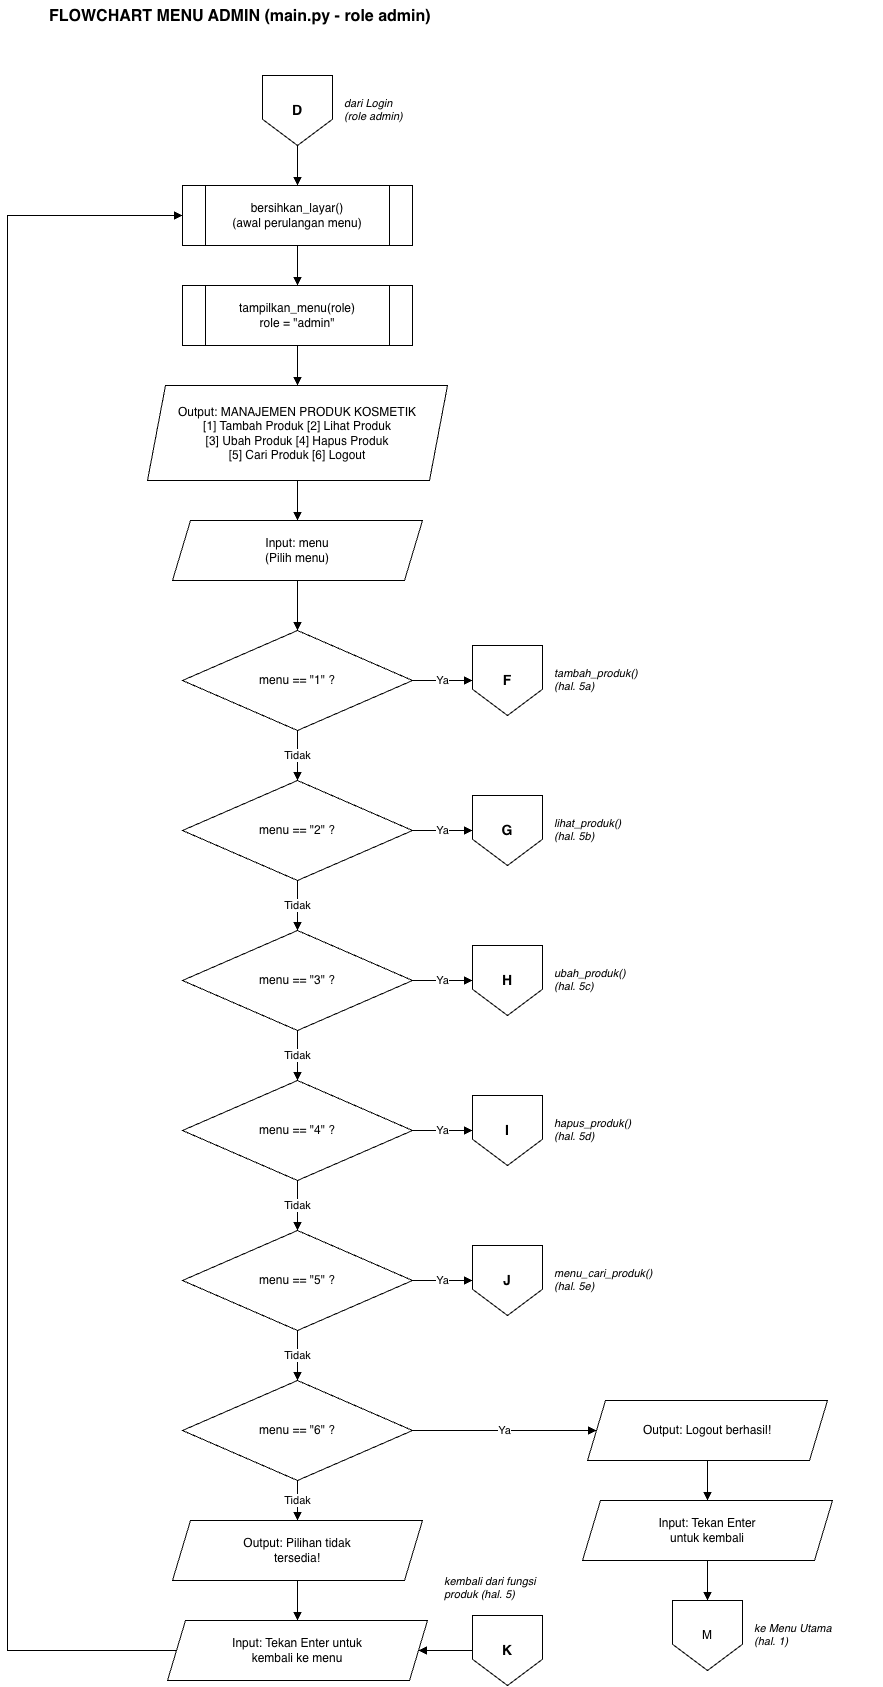

The diagram above was exported from draw.io. Its source (the exported page's mxGraphModel, read from the mxfile embedded in the PNG):
<mxGraphModel dx="2410" dy="1745" grid="1" gridSize="10" guides="1" tooltips="1" connect="1" arrows="1" fold="1" page="1" pageScale="1" pageWidth="850" pageHeight="1100" math="0" shadow="0">
  <root>
    <mxCell id="0" />
    <mxCell id="1" parent="0" />
    <mxCell id="c2" parent="1" style="whiteSpace=wrap;html=1;fillColor=#fff;strokeColor=#000;fontColor=#000;text;strokeColor=none;fillColor=none;fontStyle=1;fontSize=16;" value="FLOWCHART MENU ADMIN (main.py - role admin)" vertex="1">
      <mxGeometry height="40" width="700" x="100" y="20" as="geometry" />
    </mxCell>
    <mxCell id="c3" parent="1" style="whiteSpace=wrap;html=1;fillColor=#fff;strokeColor=#000;fontColor=#000;shape=offPageConnector;fontStyle=1;fontSize=14;" value="D" vertex="1">
      <mxGeometry height="70" width="70" x="315" y="95" as="geometry" />
    </mxCell>
    <mxCell id="c4" parent="1" style="whiteSpace=wrap;html=1;fillColor=#fff;strokeColor=#000;fontColor=#000;text;strokeColor=none;fillColor=none;fontSize=11;fontStyle=2;" value="dari Login&lt;br&gt;(role admin)" vertex="1">
      <mxGeometry height="40" width="140" x="395" y="110" as="geometry" />
    </mxCell>
    <mxCell id="c5" parent="1" style="whiteSpace=wrap;html=1;fillColor=#fff;strokeColor=#000;fontColor=#000;shape=process;backgroundOutline=1;" value="bersihkan_layar()&lt;br&gt;(awal perulangan menu)" vertex="1">
      <mxGeometry height="60" width="230" x="235" y="205" as="geometry" />
    </mxCell>
    <mxCell id="c6" edge="1" parent="1" source="c3" style="edgeStyle=orthogonalEdgeStyle;rounded=0;html=1;endArrow=block;endFill=1;strokeColor=#000;fontColor=#000;labelBackgroundColor=#fff;exitX=0.5;exitY=1;entryX=0.5;entryY=0;" target="c5" value="">
      <mxGeometry relative="1" as="geometry" />
    </mxCell>
    <mxCell id="c7" parent="1" style="whiteSpace=wrap;html=1;fillColor=#fff;strokeColor=#000;fontColor=#000;shape=process;backgroundOutline=1;" value="tampilkan_menu(role)&lt;br&gt;role = &quot;admin&quot;" vertex="1">
      <mxGeometry height="60" width="230" x="235" y="305" as="geometry" />
    </mxCell>
    <mxCell id="c8" edge="1" parent="1" source="c5" style="edgeStyle=orthogonalEdgeStyle;rounded=0;html=1;endArrow=block;endFill=1;strokeColor=#000;fontColor=#000;labelBackgroundColor=#fff;exitX=0.5;exitY=1;entryX=0.5;entryY=0;" target="c7" value="">
      <mxGeometry relative="1" as="geometry" />
    </mxCell>
    <mxCell id="c9" parent="1" style="whiteSpace=wrap;html=1;fillColor=#fff;strokeColor=#000;fontColor=#000;shape=parallelogram;perimeter=parallelogramPerimeter;fixedSize=1;size=18;" value="Output: MANAJEMEN PRODUK KOSMETIK&lt;br&gt;[1] Tambah Produk  [2] Lihat Produk&lt;br&gt;[3] Ubah Produk  [4] Hapus Produk&lt;br&gt;[5] Cari Produk  [6] Logout" vertex="1">
      <mxGeometry height="95" width="300" x="200" y="405" as="geometry" />
    </mxCell>
    <mxCell id="c10" edge="1" parent="1" source="c7" style="edgeStyle=orthogonalEdgeStyle;rounded=0;html=1;endArrow=block;endFill=1;strokeColor=#000;fontColor=#000;labelBackgroundColor=#fff;exitX=0.5;exitY=1;entryX=0.5;entryY=0;" target="c9" value="">
      <mxGeometry relative="1" as="geometry" />
    </mxCell>
    <mxCell id="c11" parent="1" style="whiteSpace=wrap;html=1;fillColor=#fff;strokeColor=#000;fontColor=#000;shape=parallelogram;perimeter=parallelogramPerimeter;fixedSize=1;size=18;" value="Input: menu&lt;br&gt;(Pilih menu)" vertex="1">
      <mxGeometry height="60" width="250" x="225" y="540" as="geometry" />
    </mxCell>
    <mxCell id="c12" edge="1" parent="1" source="c9" style="edgeStyle=orthogonalEdgeStyle;rounded=0;html=1;endArrow=block;endFill=1;strokeColor=#000;fontColor=#000;labelBackgroundColor=#fff;exitX=0.5;exitY=1;entryX=0.5;entryY=0;" target="c11" value="">
      <mxGeometry relative="1" as="geometry" />
    </mxCell>
    <mxCell id="c13" parent="1" style="whiteSpace=wrap;html=1;fillColor=#fff;strokeColor=#000;fontColor=#000;rhombus;" value="menu == &quot;1&quot; ?" vertex="1">
      <mxGeometry height="100" width="230" x="235" y="650" as="geometry" />
    </mxCell>
    <mxCell id="c14" edge="1" parent="1" source="c11" style="edgeStyle=orthogonalEdgeStyle;rounded=0;html=1;endArrow=block;endFill=1;strokeColor=#000;fontColor=#000;labelBackgroundColor=#fff;exitX=0.5;exitY=1;entryX=0.5;entryY=0;" target="c13" value="">
      <mxGeometry relative="1" as="geometry" />
    </mxCell>
    <mxCell id="c15" parent="1" style="whiteSpace=wrap;html=1;fillColor=#fff;strokeColor=#000;fontColor=#000;shape=offPageConnector;fontStyle=1;fontSize=14;" value="F" vertex="1">
      <mxGeometry height="70" width="70" x="525" y="665" as="geometry" />
    </mxCell>
    <mxCell id="c16" parent="1" style="whiteSpace=wrap;html=1;fillColor=#fff;strokeColor=#000;fontColor=#000;text;strokeColor=none;fillColor=none;fontSize=11;fontStyle=2;" value="tambah_produk()&lt;br&gt;(hal. 5a)" vertex="1">
      <mxGeometry height="40" width="140" x="605" y="680" as="geometry" />
    </mxCell>
    <mxCell id="c17" edge="1" parent="1" source="c13" style="edgeStyle=orthogonalEdgeStyle;rounded=0;html=1;endArrow=block;endFill=1;strokeColor=#000;fontColor=#000;labelBackgroundColor=#fff;exitX=1;exitY=0.5;entryX=0;entryY=0.5;" target="c15" value="Ya">
      <mxGeometry relative="1" as="geometry" />
    </mxCell>
    <mxCell id="c18" parent="1" style="whiteSpace=wrap;html=1;fillColor=#fff;strokeColor=#000;fontColor=#000;rhombus;" value="menu == &quot;2&quot; ?" vertex="1">
      <mxGeometry height="100" width="230" x="235" y="800" as="geometry" />
    </mxCell>
    <mxCell id="c19" edge="1" parent="1" source="c13" style="edgeStyle=orthogonalEdgeStyle;rounded=0;html=1;endArrow=block;endFill=1;strokeColor=#000;fontColor=#000;labelBackgroundColor=#fff;exitX=0.5;exitY=1;entryX=0.5;entryY=0;" target="c18" value="Tidak">
      <mxGeometry relative="1" as="geometry" />
    </mxCell>
    <mxCell id="c20" parent="1" style="whiteSpace=wrap;html=1;fillColor=#fff;strokeColor=#000;fontColor=#000;shape=offPageConnector;fontStyle=1;fontSize=14;" value="G" vertex="1">
      <mxGeometry height="70" width="70" x="525" y="815" as="geometry" />
    </mxCell>
    <mxCell id="c21" parent="1" style="whiteSpace=wrap;html=1;fillColor=#fff;strokeColor=#000;fontColor=#000;text;strokeColor=none;fillColor=none;fontSize=11;fontStyle=2;" value="lihat_produk()&lt;br&gt;(hal. 5b)" vertex="1">
      <mxGeometry height="40" width="140" x="605" y="830" as="geometry" />
    </mxCell>
    <mxCell id="c22" edge="1" parent="1" source="c18" style="edgeStyle=orthogonalEdgeStyle;rounded=0;html=1;endArrow=block;endFill=1;strokeColor=#000;fontColor=#000;labelBackgroundColor=#fff;exitX=1;exitY=0.5;entryX=0;entryY=0.5;" target="c20" value="Ya">
      <mxGeometry relative="1" as="geometry" />
    </mxCell>
    <mxCell id="c23" parent="1" style="whiteSpace=wrap;html=1;fillColor=#fff;strokeColor=#000;fontColor=#000;rhombus;" value="menu == &quot;3&quot; ?" vertex="1">
      <mxGeometry height="100" width="230" x="235" y="950" as="geometry" />
    </mxCell>
    <mxCell id="c24" edge="1" parent="1" source="c18" style="edgeStyle=orthogonalEdgeStyle;rounded=0;html=1;endArrow=block;endFill=1;strokeColor=#000;fontColor=#000;labelBackgroundColor=#fff;exitX=0.5;exitY=1;entryX=0.5;entryY=0;" target="c23" value="Tidak">
      <mxGeometry relative="1" as="geometry" />
    </mxCell>
    <mxCell id="c25" parent="1" style="whiteSpace=wrap;html=1;fillColor=#fff;strokeColor=#000;fontColor=#000;shape=offPageConnector;fontStyle=1;fontSize=14;" value="H" vertex="1">
      <mxGeometry height="70" width="70" x="525" y="965" as="geometry" />
    </mxCell>
    <mxCell id="c26" parent="1" style="whiteSpace=wrap;html=1;fillColor=#fff;strokeColor=#000;fontColor=#000;text;strokeColor=none;fillColor=none;fontSize=11;fontStyle=2;" value="ubah_produk()&lt;br&gt;(hal. 5c)" vertex="1">
      <mxGeometry height="40" width="140" x="605" y="980" as="geometry" />
    </mxCell>
    <mxCell id="c27" edge="1" parent="1" source="c23" style="edgeStyle=orthogonalEdgeStyle;rounded=0;html=1;endArrow=block;endFill=1;strokeColor=#000;fontColor=#000;labelBackgroundColor=#fff;exitX=1;exitY=0.5;entryX=0;entryY=0.5;" target="c25" value="Ya">
      <mxGeometry relative="1" as="geometry" />
    </mxCell>
    <mxCell id="c28" parent="1" style="whiteSpace=wrap;html=1;fillColor=#fff;strokeColor=#000;fontColor=#000;rhombus;" value="menu == &quot;4&quot; ?" vertex="1">
      <mxGeometry height="100" width="230" x="235" y="1100" as="geometry" />
    </mxCell>
    <mxCell id="c29" edge="1" parent="1" source="c23" style="edgeStyle=orthogonalEdgeStyle;rounded=0;html=1;endArrow=block;endFill=1;strokeColor=#000;fontColor=#000;labelBackgroundColor=#fff;exitX=0.5;exitY=1;entryX=0.5;entryY=0;" target="c28" value="Tidak">
      <mxGeometry relative="1" as="geometry" />
    </mxCell>
    <mxCell id="c30" parent="1" style="whiteSpace=wrap;html=1;fillColor=#fff;strokeColor=#000;fontColor=#000;shape=offPageConnector;fontStyle=1;fontSize=14;" value="I" vertex="1">
      <mxGeometry height="70" width="70" x="525" y="1115" as="geometry" />
    </mxCell>
    <mxCell id="c31" parent="1" style="whiteSpace=wrap;html=1;fillColor=#fff;strokeColor=#000;fontColor=#000;text;strokeColor=none;fillColor=none;fontSize=11;fontStyle=2;" value="hapus_produk()&lt;br&gt;(hal. 5d)" vertex="1">
      <mxGeometry height="40" width="140" x="605" y="1130" as="geometry" />
    </mxCell>
    <mxCell id="c32" edge="1" parent="1" source="c28" style="edgeStyle=orthogonalEdgeStyle;rounded=0;html=1;endArrow=block;endFill=1;strokeColor=#000;fontColor=#000;labelBackgroundColor=#fff;exitX=1;exitY=0.5;entryX=0;entryY=0.5;" target="c30" value="Ya">
      <mxGeometry relative="1" as="geometry" />
    </mxCell>
    <mxCell id="c33" parent="1" style="whiteSpace=wrap;html=1;fillColor=#fff;strokeColor=#000;fontColor=#000;rhombus;" value="menu == &quot;5&quot; ?" vertex="1">
      <mxGeometry height="100" width="230" x="235" y="1250" as="geometry" />
    </mxCell>
    <mxCell id="c34" edge="1" parent="1" source="c28" style="edgeStyle=orthogonalEdgeStyle;rounded=0;html=1;endArrow=block;endFill=1;strokeColor=#000;fontColor=#000;labelBackgroundColor=#fff;exitX=0.5;exitY=1;entryX=0.5;entryY=0;" target="c33" value="Tidak">
      <mxGeometry relative="1" as="geometry" />
    </mxCell>
    <mxCell id="c35" parent="1" style="whiteSpace=wrap;html=1;fillColor=#fff;strokeColor=#000;fontColor=#000;shape=offPageConnector;fontStyle=1;fontSize=14;" value="J" vertex="1">
      <mxGeometry height="70" width="70" x="525" y="1265" as="geometry" />
    </mxCell>
    <mxCell id="c36" parent="1" style="whiteSpace=wrap;html=1;fillColor=#fff;strokeColor=#000;fontColor=#000;text;strokeColor=none;fillColor=none;fontSize=11;fontStyle=2;" value="menu_cari_produk()&lt;br&gt;(hal. 5e)" vertex="1">
      <mxGeometry height="40" width="140" x="605" y="1280" as="geometry" />
    </mxCell>
    <mxCell id="c37" edge="1" parent="1" source="c33" style="edgeStyle=orthogonalEdgeStyle;rounded=0;html=1;endArrow=block;endFill=1;strokeColor=#000;fontColor=#000;labelBackgroundColor=#fff;exitX=1;exitY=0.5;entryX=0;entryY=0.5;" target="c35" value="Ya">
      <mxGeometry relative="1" as="geometry" />
    </mxCell>
    <mxCell id="c38" parent="1" style="whiteSpace=wrap;html=1;fillColor=#fff;strokeColor=#000;fontColor=#000;rhombus;" value="menu == &quot;6&quot; ?" vertex="1">
      <mxGeometry height="100" width="230" x="235" y="1400" as="geometry" />
    </mxCell>
    <mxCell id="c39" edge="1" parent="1" source="c33" style="edgeStyle=orthogonalEdgeStyle;rounded=0;html=1;endArrow=block;endFill=1;strokeColor=#000;fontColor=#000;labelBackgroundColor=#fff;exitX=0.5;exitY=1;entryX=0.5;entryY=0;" target="c38" value="Tidak">
      <mxGeometry relative="1" as="geometry" />
    </mxCell>
    <mxCell id="c40" parent="1" style="whiteSpace=wrap;html=1;fillColor=#fff;strokeColor=#000;fontColor=#000;shape=parallelogram;perimeter=parallelogramPerimeter;fixedSize=1;size=18;" value="Output: Pilihan tidak&lt;br&gt;tersedia!" vertex="1">
      <mxGeometry height="60" width="250" x="225" y="1540" as="geometry" />
    </mxCell>
    <mxCell id="c41" edge="1" parent="1" source="c38" style="edgeStyle=orthogonalEdgeStyle;rounded=0;html=1;endArrow=block;endFill=1;strokeColor=#000;fontColor=#000;labelBackgroundColor=#fff;exitX=0.5;exitY=1;entryX=0.5;entryY=0;" target="c40" value="Tidak">
      <mxGeometry relative="1" as="geometry" />
    </mxCell>
    <mxCell id="c42" parent="1" style="whiteSpace=wrap;html=1;fillColor=#fff;strokeColor=#000;fontColor=#000;shape=parallelogram;perimeter=parallelogramPerimeter;fixedSize=1;size=18;" value="Input: Tekan Enter untuk&lt;br&gt;kembali ke menu" vertex="1">
      <mxGeometry height="60" width="260" x="220" y="1640" as="geometry" />
    </mxCell>
    <mxCell id="c43" edge="1" parent="1" source="c40" style="edgeStyle=orthogonalEdgeStyle;rounded=0;html=1;endArrow=block;endFill=1;strokeColor=#000;fontColor=#000;labelBackgroundColor=#fff;exitX=0.5;exitY=1;entryX=0.5;entryY=0;" target="c42" value="">
      <mxGeometry relative="1" as="geometry" />
    </mxCell>
    <mxCell id="c44" edge="1" parent="1" source="c42" style="edgeStyle=orthogonalEdgeStyle;rounded=0;html=1;endArrow=block;endFill=1;strokeColor=#000;fontColor=#000;labelBackgroundColor=#fff;exitX=0;exitY=0.5;entryX=0;entryY=0.5;" target="c5" value="">
      <mxGeometry relative="1" as="geometry">
        <Array as="points">
          <mxPoint x="60" y="1670" />
          <mxPoint x="60" y="235" />
        </Array>
      </mxGeometry>
    </mxCell>
    <mxCell id="c45" parent="1" style="whiteSpace=wrap;html=1;fillColor=#fff;strokeColor=#000;fontColor=#000;shape=offPageConnector;fontStyle=1;fontSize=14;" value="K" vertex="1">
      <mxGeometry height="70" width="70" x="525" y="1635" as="geometry" />
    </mxCell>
    <mxCell id="c46" edge="1" parent="1" source="c45" style="edgeStyle=orthogonalEdgeStyle;rounded=0;html=1;endArrow=block;endFill=1;strokeColor=#000;fontColor=#000;labelBackgroundColor=#fff;exitX=0;exitY=0.5;entryX=1;entryY=0.5;" target="c42" value="">
      <mxGeometry relative="1" as="geometry" />
    </mxCell>
    <mxCell id="c47" parent="1" style="whiteSpace=wrap;html=1;fillColor=#fff;strokeColor=#000;fontColor=#000;text;strokeColor=none;fillColor=none;fontSize=11;fontStyle=2;" value="kembali dari fungsi&lt;br&gt;produk (hal. 5)" vertex="1">
      <mxGeometry height="40" width="130" x="495" y="1588" as="geometry" />
    </mxCell>
    <mxCell id="c48" parent="1" style="whiteSpace=wrap;html=1;fillColor=#fff;strokeColor=#000;fontColor=#000;shape=parallelogram;perimeter=parallelogramPerimeter;fixedSize=1;size=18;" value="Output: Logout berhasil!" vertex="1">
      <mxGeometry height="60" width="240" x="640" y="1420" as="geometry" />
    </mxCell>
    <mxCell id="c49" edge="1" parent="1" source="c38" style="edgeStyle=orthogonalEdgeStyle;rounded=0;html=1;endArrow=block;endFill=1;strokeColor=#000;fontColor=#000;labelBackgroundColor=#fff;exitX=1;exitY=0.5;entryX=0;entryY=0.5;" target="c48" value="Ya">
      <mxGeometry relative="1" as="geometry" />
    </mxCell>
    <mxCell id="c50" parent="1" style="whiteSpace=wrap;html=1;fillColor=#fff;strokeColor=#000;fontColor=#000;shape=parallelogram;perimeter=parallelogramPerimeter;fixedSize=1;size=18;" value="Input: Tekan Enter&lt;br&gt;untuk kembali" vertex="1">
      <mxGeometry height="60" width="250" x="635" y="1520" as="geometry" />
    </mxCell>
    <mxCell id="c51" edge="1" parent="1" source="c48" style="edgeStyle=orthogonalEdgeStyle;rounded=0;html=1;endArrow=block;endFill=1;strokeColor=#000;fontColor=#000;labelBackgroundColor=#fff;exitX=0.5;exitY=1;entryX=0.5;entryY=0;" target="c50" value="">
      <mxGeometry relative="1" as="geometry" />
    </mxCell>
    <mxCell id="c52" parent="1" style="whiteSpace=wrap;html=1;fillColor=#fff;strokeColor=#000;fontColor=#000;shape=offPageConnector;" value="M" vertex="1">
      <mxGeometry height="70" width="70" x="725" y="1620" as="geometry" />
    </mxCell>
    <mxCell id="c53" edge="1" parent="1" source="c50" style="edgeStyle=orthogonalEdgeStyle;rounded=0;html=1;endArrow=block;endFill=1;strokeColor=#000;fontColor=#000;labelBackgroundColor=#fff;exitX=0.5;exitY=1;entryX=0.5;entryY=0;" target="c52" value="">
      <mxGeometry relative="1" as="geometry" />
    </mxCell>
    <mxCell id="c54" parent="1" style="whiteSpace=wrap;html=1;fillColor=#fff;strokeColor=#000;fontColor=#000;text;strokeColor=none;fillColor=none;fontSize=11;fontStyle=2;" value="ke Menu Utama&lt;br&gt;(hal. 1)" vertex="1">
      <mxGeometry height="40" width="130" x="805" y="1635" as="geometry" />
    </mxCell>
  </root>
</mxGraphModel>